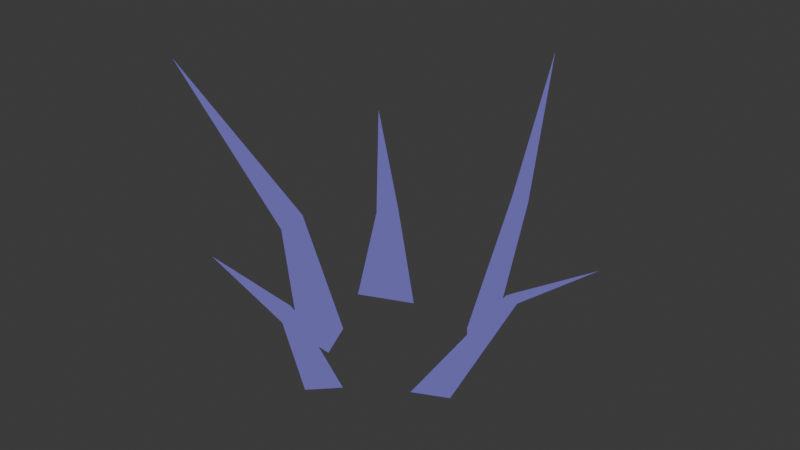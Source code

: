 # Source: grass.blend  (saved by Blender 4.0.36; exported with 4.5.12 LTS)
import bpy
from mathutils import Matrix  # noqa: F401  (used for matrix-valued properties, if any)

bpy.ops.wm.read_factory_settings(use_empty=True)
scene = bpy.context.scene
scene.name = 'Scene'

# ---- collections
col_collection = bpy.data.collections.new('Collection'); scene.collection.children.link(col_collection)

# ---- materials (node trees are filled in below, after node groups)
mat_grass = bpy.data.materials.new('grass')
mat_grass.use_transparent_shadow = False

# ---- material node trees
mat_grass.use_nodes = True; mat_grass.node_tree.nodes.clear()
_N = mat_grass.node_tree.nodes; _L = mat_grass.node_tree.links
n0 = _N.new('ShaderNodeOutputMaterial'); n0.name = 'Material Output'; n0.location = (300, 300)
n1 = _N.new('ShaderNodeEmission'); n1.name = 'Emission'; n1.location = (10, 300)
n1.inputs[0].default_value = (0.1413, 0.1221, 0.4179, 1.0)
_L.new(n1.outputs[0], n0.inputs[0])
n0.is_active_output = True

# ---- world
world_world = bpy.data.worlds.new('World'); scene.world = world_world
world_world.use_nodes = True; world_world.node_tree.nodes.clear()
_N = world_world.node_tree.nodes; _L = world_world.node_tree.links
n0 = _N.new('ShaderNodeOutputWorld'); n0.name = 'World Output'; n0.location = (300, 300)
n1 = _N.new('ShaderNodeBackground'); n1.name = 'Background'; n1.location = (10, 300)
n1.inputs[0].default_value = (0.05088, 0.05088, 0.05088, 1.0)
_L.new(n1.outputs[0], n0.inputs[0])
n0.is_active_output = True
world_world.color = (0.05088, 0.05088, 0.05088)
world_world.use_sun_shadow = False
world_world.sun_shadow_jitter_overblur = 0.0

# ---- meshes
me_cylinder = bpy.data.meshes.new('Cylinder')
me_cylinder.from_pydata([(0.09465, -0.2737, 0.0003886), (0.2256, -0.2926, 0.1916), (0.1396, -0.3051, 0.0003886), (0.2368, -0.3038, 0.1856), (0.08986, -0.3283, 0.0003886), (0.2236, -0.3092, 0.1946), (0.3145, -0.2486, 0.2358), (-0.1337, -0.1385, 0.1287), (-0.1377, -0.18, 0.0003051), (-0.1246, -0.08923, 0.0003051), (-0.1265, -0.1047, 0.1194), (-0.05356, -0.1453, 0.0003051), (-0.1025, -0.1236, 0.138), (-0.2405, -0.008598, 0.2317), (-0.09706, -0.3486, 0.1903), (-0.06118, -0.3295, 0.0003051), (-0.1272, -0.3223, 0.0003051), (-0.1311, -0.3426, 0.181), (-0.08805, -0.2687, 0.0003051), (-0.1131, -0.3179, 0.1997), (-0.1967, -0.45, 0.4426), (0.02282, -0.4618, 0.1556), (0.01238, -0.3793, 0.0003051), (-0.02385, -0.4159, 0.0003051), (0.00478, -0.4778, 0.1491), (-0.03739, -0.3662, 0.0003051), (-0.0008241, -0.4572, 0.1621), (-0.01254, -0.5656, 0.2743), (0.1165, -0.1434, 0.2359), (0.05423, -0.1524, 0.002222), (0.09307, -0.1397, 0.002222), (0.1385, -0.1378, 0.2298), (0.08787, -0.1964, 0.001971), (0.1344, -0.1575, 0.242), (0.1085, -0.04496, 0.4123)], [], [(0, 1, 3, 2), (2, 3, 5, 4), (1, 5, 6), (4, 5, 1, 0), (0, 2, 4), (8, 7, 10, 9), (5, 3, 6), (3, 1, 6), (9, 10, 12, 11), (7, 12, 13), (11, 12, 7, 8), (8, 9, 11), (12, 10, 13), (10, 7, 13), (15, 14, 17, 16), (16, 17, 19, 18), (14, 19, 20), (18, 19, 14, 15), (15, 16, 18), (19, 17, 20), (17, 14, 20), (22, 21, 24, 23), (23, 24, 26, 25), (21, 26, 27), (25, 26, 21, 22), (22, 23, 25), (26, 24, 27), (24, 21, 27), (29, 28, 31, 30), (30, 31, 33, 32), (28, 33, 34), (32, 33, 28, 29), (29, 30, 32), (33, 31, 34), (31, 28, 34)])
_uv = me_cylinder.uv_layers.new(name='UVMap')
_uv.uv.foreach_set('vector', [1.0, 0.5, 1.0, 1.0, 0.6667, 1.0, 0.6667, 0.5, 0.6667, 0.5, 0.6667, 1.0, 0.3333, 1.0, 0.3333, 0.5, -5.96e-08, 1.0, 0.3333, 1.0, -5.96e-08, 1.0, 0.3333, 0.5, 0.3333, 1.0, -5.96e-08, 1.0, -5.96e-08, 0.5, 0.75, 0.49, 0.9578, 0.13, 0.5422, 0.13, 1.0, 0.5, 1.0, 1.0, 0.6667, 1.0, 0.6667, 0.5, 0.3333, 1.0, 0.6667, 1.0, 0.3333, 1.0, 0.6667, 1.0, 1.0, 1.0, 0.6667, 1.0, 0.6667, 0.5, 0.6667, 1.0, 0.3333, 1.0, 0.3333, 0.5, -5.96e-08, 1.0, 0.3333, 1.0, -5.96e-08, 1.0, 0.3333, 0.5, 0.3333, 1.0, -5.96e-08, 1.0, -5.96e-08, 0.5, 0.75, 0.49, 0.9578, 0.13, 0.5422, 0.13, 0.3333, 1.0, 0.6667, 1.0, 0.3333, 1.0, 0.6667, 1.0, 1.0, 1.0, 0.6667, 1.0, 1.0, 0.5, 1.0, 1.0, 0.6667, 1.0, 0.6667, 0.5, 0.6667, 0.5, 0.6667, 1.0, 0.3333, 1.0, 0.3333, 0.5, -5.96e-08, 1.0, 0.3333, 1.0, -5.96e-08, 1.0, 0.3333, 0.5, 0.3333, 1.0, -5.96e-08, 1.0, -5.96e-08, 0.5, 0.75, 0.49, 0.9578, 0.13, 0.5422, 0.13, 0.3333, 1.0, 0.6667, 1.0, 0.3333, 1.0, 0.6667, 1.0, 1.0, 1.0, 0.6667, 1.0, 1.0, 0.5, 1.0, 1.0, 0.6667, 1.0, 0.6667, 0.5, 0.6667, 0.5, 0.6667, 1.0, 0.3333, 1.0, 0.3333, 0.5, -5.96e-08, 1.0, 0.3333, 1.0, -5.96e-08, 1.0, 0.3333, 0.5, 0.3333, 1.0, -5.96e-08, 1.0, -5.96e-08, 0.5, 0.75, 0.49, 0.9578, 0.13, 0.5422, 0.13, 0.3333, 1.0, 0.6667, 1.0, 0.3333, 1.0, 0.6667, 1.0, 1.0, 1.0, 0.6667, 1.0, 1.0, 0.5, 1.0, 1.0, 0.6667, 1.0, 0.6667, 0.5, 0.6667, 0.5, 0.6667, 1.0, 0.3333, 1.0, 0.3333, 0.5, -5.96e-08, 1.0, 0.3333, 1.0, -5.96e-08, 1.0, 0.3333, 0.5, 0.3333, 1.0, -5.96e-08, 1.0, -5.96e-08, 0.5, 0.75, 0.49, 0.9578, 0.13, 0.5422, 0.13, 0.3333, 1.0, 0.6667, 1.0, 0.3333, 1.0, 0.6667, 1.0, 1.0, 1.0, 0.6667, 1.0])
me_cylinder.materials.append(mat_grass)
me_cylinder.update()

# ---- objects
ob_cylinder = bpy.data.objects.new('Cylinder', me_cylinder)

# ---- transforms, parenting, visibility, modifiers, constraints
ob_cylinder.location = (0.0, 0.0, 0.0)

# ---- collection membership
col_collection.objects.link(ob_cylinder)

# ---- scene / render settings (as saved in the file)
scene.frame_start = 1; scene.frame_end = 250; scene.frame_set(23)
scene.render.engine = 'BLENDER_EEVEE_NEXT'
scene.cycles.sampling_pattern = 'TABULATED_SOBOL'
bpy.context.view_layer.update()

# ---- added for rendering (the .blend has no active camera and no usable light): camera, sun
cam_auto = bpy.data.cameras.new('AutoCamera')
cam_auto.lens = 50.0
cam_auto.sensor_width = 36.0
cam_auto.clip_end = 1000.0
ob_auto_camera = bpy.data.objects.new('AutoCamera', cam_auto)
scene.collection.objects.link(ob_auto_camera)
ob_auto_camera.location = (0.871684, -1.28869, 0.889212)
ob_auto_camera.rotation_euler = (1.09748, -7.21219e-08, 0.694738)
scene.camera = ob_auto_camera
light_auto_sun = bpy.data.lights.new('AutoSun', 'SUN')
light_auto_sun.energy = 3.0
light_auto_sun.angle = 0.0523599
ob_auto_sun = bpy.data.objects.new('AutoSun', light_auto_sun)
scene.collection.objects.link(ob_auto_sun)
ob_auto_sun.rotation_euler = (0.872665, 0.174533, 0.523599)
bpy.context.view_layer.update()
